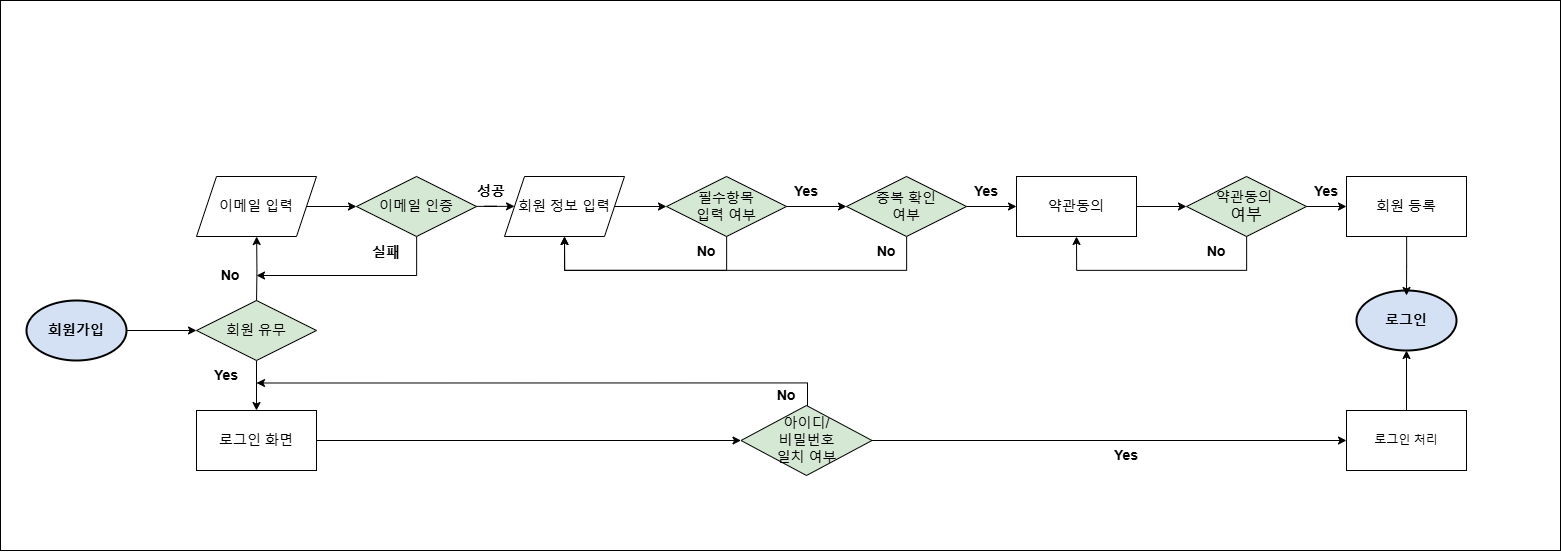

The diagram above was exported from draw.io. Its source (the exported page's mxGraphModel, read from the mxfile embedded in the PNG):
<mxGraphModel dx="1783" dy="1891" grid="0" gridSize="10" guides="1" tooltips="1" connect="1" arrows="1" fold="1" page="0" pageScale="1" pageWidth="827" pageHeight="1169" math="0" shadow="0">
  <root>
    <mxCell id="0" />
    <mxCell id="1" parent="0" />
    <mxCell id="Cvg44jbYvz4wWaGB23Ib-1" value="" style="group" vertex="1" connectable="0" parent="1">
      <mxGeometry x="414" y="-300" width="1560" height="550" as="geometry" />
    </mxCell>
    <mxCell id="ajuCvHvFtU4NxAj_xOji-1" value="" style="rounded=0;whiteSpace=wrap;html=1;" parent="Cvg44jbYvz4wWaGB23Ib-1" vertex="1">
      <mxGeometry width="1560" height="550" as="geometry" />
    </mxCell>
    <mxCell id="ajuCvHvFtU4NxAj_xOji-3" value="" style="edgeStyle=orthogonalEdgeStyle;rounded=0;orthogonalLoop=1;jettySize=auto;html=1;" parent="Cvg44jbYvz4wWaGB23Ib-1" source="ajuCvHvFtU4NxAj_xOji-4" target="ajuCvHvFtU4NxAj_xOji-26" edge="1">
      <mxGeometry relative="1" as="geometry" />
    </mxCell>
    <mxCell id="ajuCvHvFtU4NxAj_xOji-50" value="" style="edgeStyle=orthogonalEdgeStyle;rounded=0;orthogonalLoop=1;jettySize=auto;html=1;" parent="Cvg44jbYvz4wWaGB23Ib-1" target="ajuCvHvFtU4NxAj_xOji-18" edge="1">
      <mxGeometry relative="1" as="geometry">
        <mxPoint x="256" y="305" as="sourcePoint" />
      </mxGeometry>
    </mxCell>
    <mxCell id="ajuCvHvFtU4NxAj_xOji-4" value="&lt;font style=&quot;font-size: 14px;&quot;&gt;회원 유무&lt;/font&gt;" style="shape=rhombus;perimeter=rhombusPerimeter;whiteSpace=wrap;html=1;align=center;fillColor=#D5E8D4;" parent="Cvg44jbYvz4wWaGB23Ib-1" vertex="1">
      <mxGeometry x="196" y="300" width="120" height="60" as="geometry" />
    </mxCell>
    <mxCell id="ajuCvHvFtU4NxAj_xOji-5" value="" style="edgeStyle=orthogonalEdgeStyle;rounded=0;orthogonalLoop=1;jettySize=auto;html=1;" parent="Cvg44jbYvz4wWaGB23Ib-1" source="ajuCvHvFtU4NxAj_xOji-6" target="ajuCvHvFtU4NxAj_xOji-4" edge="1">
      <mxGeometry relative="1" as="geometry" />
    </mxCell>
    <mxCell id="ajuCvHvFtU4NxAj_xOji-6" value="&lt;font style=&quot;font-size: 14px;&quot;&gt;&lt;b&gt;회원가입&lt;/b&gt;&lt;/font&gt;" style="strokeWidth=2;html=1;shape=mxgraph.flowchart.start_1;whiteSpace=wrap;fillColor=#D4E1F5;" parent="Cvg44jbYvz4wWaGB23Ib-1" vertex="1">
      <mxGeometry x="26" y="300" width="100" height="60" as="geometry" />
    </mxCell>
    <mxCell id="ajuCvHvFtU4NxAj_xOji-53" value="" style="edgeStyle=orthogonalEdgeStyle;rounded=0;orthogonalLoop=1;jettySize=auto;html=1;" parent="Cvg44jbYvz4wWaGB23Ib-1" source="ajuCvHvFtU4NxAj_xOji-8" target="ajuCvHvFtU4NxAj_xOji-16" edge="1">
      <mxGeometry relative="1" as="geometry" />
    </mxCell>
    <mxCell id="ajuCvHvFtU4NxAj_xOji-8" value="&lt;font style=&quot;font-size: 14px;&quot;&gt;회원 정보 입력&lt;/font&gt;" style="shape=parallelogram;perimeter=parallelogramPerimeter;whiteSpace=wrap;html=1;fixedSize=1;fillColor=none;" parent="Cvg44jbYvz4wWaGB23Ib-1" vertex="1">
      <mxGeometry x="504" y="176" width="120" height="60" as="geometry" />
    </mxCell>
    <mxCell id="ajuCvHvFtU4NxAj_xOji-9" value="" style="edgeStyle=orthogonalEdgeStyle;rounded=0;orthogonalLoop=1;jettySize=auto;html=1;" parent="Cvg44jbYvz4wWaGB23Ib-1" source="ajuCvHvFtU4NxAj_xOji-11" target="ajuCvHvFtU4NxAj_xOji-12" edge="1">
      <mxGeometry relative="1" as="geometry" />
    </mxCell>
    <mxCell id="ajuCvHvFtU4NxAj_xOji-10" style="edgeStyle=orthogonalEdgeStyle;rounded=0;orthogonalLoop=1;jettySize=auto;html=1;entryX=1;entryY=0.75;entryDx=0;entryDy=0;" parent="Cvg44jbYvz4wWaGB23Ib-1" source="ajuCvHvFtU4NxAj_xOji-11" target="ajuCvHvFtU4NxAj_xOji-27" edge="1">
      <mxGeometry relative="1" as="geometry">
        <Array as="points">
          <mxPoint x="807" y="382" />
        </Array>
      </mxGeometry>
    </mxCell>
    <mxCell id="ajuCvHvFtU4NxAj_xOji-11" value="&lt;font style=&quot;font-size: 14px;&quot;&gt;아이디/&lt;br&gt;비밀번호&lt;br&gt;일치 여부&lt;/font&gt;" style="shape=rhombus;perimeter=rhombusPerimeter;whiteSpace=wrap;html=1;align=center;fillColor=#D5E8D4;" parent="Cvg44jbYvz4wWaGB23Ib-1" vertex="1">
      <mxGeometry x="740.5" y="405" width="131" height="70" as="geometry" />
    </mxCell>
    <mxCell id="ajuCvHvFtU4NxAj_xOji-12" value="로그인 처리" style="rounded=0;whiteSpace=wrap;html=1;fillColor=none;" parent="Cvg44jbYvz4wWaGB23Ib-1" vertex="1">
      <mxGeometry x="1346" y="410" width="120" height="60" as="geometry" />
    </mxCell>
    <mxCell id="ajuCvHvFtU4NxAj_xOji-13" value="&lt;font style=&quot;font-size: 14px;&quot;&gt;&lt;b&gt;로그인&lt;/b&gt;&lt;/font&gt;" style="strokeWidth=2;html=1;shape=mxgraph.flowchart.start_1;whiteSpace=wrap;fillColor=#D4E1F5;" parent="Cvg44jbYvz4wWaGB23Ib-1" vertex="1">
      <mxGeometry x="1356" y="290" width="100" height="60" as="geometry" />
    </mxCell>
    <mxCell id="ajuCvHvFtU4NxAj_xOji-54" value="" style="edgeStyle=orthogonalEdgeStyle;rounded=0;orthogonalLoop=1;jettySize=auto;html=1;" parent="Cvg44jbYvz4wWaGB23Ib-1" source="ajuCvHvFtU4NxAj_xOji-16" target="ajuCvHvFtU4NxAj_xOji-31" edge="1">
      <mxGeometry relative="1" as="geometry" />
    </mxCell>
    <mxCell id="ajuCvHvFtU4NxAj_xOji-61" style="edgeStyle=orthogonalEdgeStyle;rounded=0;orthogonalLoop=1;jettySize=auto;html=1;entryX=0.5;entryY=1;entryDx=0;entryDy=0;" parent="Cvg44jbYvz4wWaGB23Ib-1" source="ajuCvHvFtU4NxAj_xOji-16" target="ajuCvHvFtU4NxAj_xOji-8" edge="1">
      <mxGeometry relative="1" as="geometry">
        <Array as="points">
          <mxPoint x="726" y="270" />
          <mxPoint x="564" y="270" />
        </Array>
      </mxGeometry>
    </mxCell>
    <mxCell id="ajuCvHvFtU4NxAj_xOji-16" value="&lt;font style=&quot;font-size: 14px;&quot;&gt;필수항목&lt;br&gt;입력 여부&lt;/font&gt;" style="shape=rhombus;perimeter=rhombusPerimeter;whiteSpace=wrap;html=1;align=center;fillColor=#D5E8D4;" parent="Cvg44jbYvz4wWaGB23Ib-1" vertex="1">
      <mxGeometry x="666" y="176" width="120" height="60" as="geometry" />
    </mxCell>
    <mxCell id="ajuCvHvFtU4NxAj_xOji-51" value="" style="edgeStyle=orthogonalEdgeStyle;rounded=0;orthogonalLoop=1;jettySize=auto;html=1;" parent="Cvg44jbYvz4wWaGB23Ib-1" source="ajuCvHvFtU4NxAj_xOji-18" target="ajuCvHvFtU4NxAj_xOji-21" edge="1">
      <mxGeometry relative="1" as="geometry" />
    </mxCell>
    <mxCell id="ajuCvHvFtU4NxAj_xOji-18" value="&lt;font style=&quot;font-size: 14px;&quot;&gt;이메일 입력&lt;/font&gt;" style="shape=parallelogram;perimeter=parallelogramPerimeter;whiteSpace=wrap;html=1;fixedSize=1;fillColor=none;" parent="Cvg44jbYvz4wWaGB23Ib-1" vertex="1">
      <mxGeometry x="196" y="176" width="120" height="60" as="geometry" />
    </mxCell>
    <mxCell id="ajuCvHvFtU4NxAj_xOji-52" value="" style="edgeStyle=orthogonalEdgeStyle;rounded=0;orthogonalLoop=1;jettySize=auto;html=1;" parent="Cvg44jbYvz4wWaGB23Ib-1" source="ajuCvHvFtU4NxAj_xOji-21" target="ajuCvHvFtU4NxAj_xOji-8" edge="1">
      <mxGeometry relative="1" as="geometry" />
    </mxCell>
    <mxCell id="ajuCvHvFtU4NxAj_xOji-60" style="edgeStyle=orthogonalEdgeStyle;rounded=0;orthogonalLoop=1;jettySize=auto;html=1;" parent="Cvg44jbYvz4wWaGB23Ib-1" source="ajuCvHvFtU4NxAj_xOji-21" edge="1">
      <mxGeometry relative="1" as="geometry">
        <mxPoint x="255.99999999999977" y="275" as="targetPoint" />
        <Array as="points">
          <mxPoint x="416" y="275" />
        </Array>
      </mxGeometry>
    </mxCell>
    <mxCell id="ajuCvHvFtU4NxAj_xOji-21" value="&lt;font style=&quot;font-size: 14px;&quot;&gt;이메일 인증&lt;/font&gt;" style="shape=rhombus;perimeter=rhombusPerimeter;whiteSpace=wrap;html=1;align=center;fillColor=#D5E8D4;" parent="Cvg44jbYvz4wWaGB23Ib-1" vertex="1">
      <mxGeometry x="356" y="176" width="120" height="60" as="geometry" />
    </mxCell>
    <mxCell id="ajuCvHvFtU4NxAj_xOji-22" value="" style="edgeStyle=orthogonalEdgeStyle;rounded=0;orthogonalLoop=1;jettySize=auto;html=1;" parent="Cvg44jbYvz4wWaGB23Ib-1" source="ajuCvHvFtU4NxAj_xOji-23" edge="1">
      <mxGeometry relative="1" as="geometry">
        <mxPoint x="1406" y="295" as="targetPoint" />
      </mxGeometry>
    </mxCell>
    <mxCell id="ajuCvHvFtU4NxAj_xOji-23" value="&lt;font style=&quot;font-size: 14px;&quot;&gt;회원 등록&lt;/font&gt;" style="rounded=0;whiteSpace=wrap;html=1;fillColor=none;" parent="Cvg44jbYvz4wWaGB23Ib-1" vertex="1">
      <mxGeometry x="1346" y="176" width="120" height="60" as="geometry" />
    </mxCell>
    <mxCell id="ajuCvHvFtU4NxAj_xOji-24" style="edgeStyle=orthogonalEdgeStyle;rounded=0;orthogonalLoop=1;jettySize=auto;html=1;entryX=0.5;entryY=1;entryDx=0;entryDy=0;entryPerimeter=0;" parent="Cvg44jbYvz4wWaGB23Ib-1" source="ajuCvHvFtU4NxAj_xOji-12" target="ajuCvHvFtU4NxAj_xOji-13" edge="1">
      <mxGeometry relative="1" as="geometry" />
    </mxCell>
    <mxCell id="ajuCvHvFtU4NxAj_xOji-25" value="" style="edgeStyle=orthogonalEdgeStyle;rounded=0;orthogonalLoop=1;jettySize=auto;html=1;" parent="Cvg44jbYvz4wWaGB23Ib-1" source="ajuCvHvFtU4NxAj_xOji-26" target="ajuCvHvFtU4NxAj_xOji-11" edge="1">
      <mxGeometry relative="1" as="geometry" />
    </mxCell>
    <mxCell id="ajuCvHvFtU4NxAj_xOji-26" value="&lt;font style=&quot;font-size: 14px;&quot;&gt;로그인 화면&lt;/font&gt;" style="rounded=0;whiteSpace=wrap;html=1;fillColor=none;" parent="Cvg44jbYvz4wWaGB23Ib-1" vertex="1">
      <mxGeometry x="196" y="410" width="120" height="60" as="geometry" />
    </mxCell>
    <mxCell id="ajuCvHvFtU4NxAj_xOji-27" value="&lt;font style=&quot;font-size: 14px;&quot;&gt;Yes&lt;/font&gt;" style="text;html=1;align=center;verticalAlign=middle;whiteSpace=wrap;rounded=0;fontStyle=1" parent="Cvg44jbYvz4wWaGB23Ib-1" vertex="1">
      <mxGeometry x="196" y="360" width="60" height="30" as="geometry" />
    </mxCell>
    <mxCell id="ajuCvHvFtU4NxAj_xOji-28" value="&lt;font style=&quot;font-size: 14px;&quot;&gt;No&lt;/font&gt;" style="text;html=1;align=center;verticalAlign=middle;whiteSpace=wrap;rounded=0;fontStyle=1" parent="Cvg44jbYvz4wWaGB23Ib-1" vertex="1">
      <mxGeometry x="200" y="260" width="60" height="30" as="geometry" />
    </mxCell>
    <mxCell id="ajuCvHvFtU4NxAj_xOji-55" value="" style="edgeStyle=orthogonalEdgeStyle;rounded=0;orthogonalLoop=1;jettySize=auto;html=1;" parent="Cvg44jbYvz4wWaGB23Ib-1" source="ajuCvHvFtU4NxAj_xOji-31" target="ajuCvHvFtU4NxAj_xOji-44" edge="1">
      <mxGeometry relative="1" as="geometry" />
    </mxCell>
    <mxCell id="ajuCvHvFtU4NxAj_xOji-63" style="edgeStyle=orthogonalEdgeStyle;rounded=0;orthogonalLoop=1;jettySize=auto;html=1;entryX=0.5;entryY=1;entryDx=0;entryDy=0;" parent="Cvg44jbYvz4wWaGB23Ib-1" source="ajuCvHvFtU4NxAj_xOji-31" target="ajuCvHvFtU4NxAj_xOji-8" edge="1">
      <mxGeometry relative="1" as="geometry">
        <Array as="points">
          <mxPoint x="906" y="270" />
          <mxPoint x="564" y="270" />
        </Array>
      </mxGeometry>
    </mxCell>
    <mxCell id="ajuCvHvFtU4NxAj_xOji-31" value="&lt;font style=&quot;font-size: 14px;&quot;&gt;중복 확인&lt;br&gt;여부&lt;/font&gt;" style="shape=rhombus;perimeter=rhombusPerimeter;whiteSpace=wrap;html=1;align=center;fillColor=#D5E8D4;" parent="Cvg44jbYvz4wWaGB23Ib-1" vertex="1">
      <mxGeometry x="846" y="176" width="120" height="60" as="geometry" />
    </mxCell>
    <mxCell id="ajuCvHvFtU4NxAj_xOji-32" value="&lt;font style=&quot;font-size: 14px;&quot;&gt;Yes&lt;/font&gt;" style="text;html=1;align=center;verticalAlign=middle;whiteSpace=wrap;rounded=0;fontStyle=1" parent="Cvg44jbYvz4wWaGB23Ib-1" vertex="1">
      <mxGeometry x="956" y="176" width="60" height="30" as="geometry" />
    </mxCell>
    <mxCell id="ajuCvHvFtU4NxAj_xOji-33" value="&lt;font style=&quot;font-size: 14px;&quot;&gt;Yes&lt;/font&gt;" style="text;html=1;align=center;verticalAlign=middle;whiteSpace=wrap;rounded=0;fontStyle=1" parent="Cvg44jbYvz4wWaGB23Ib-1" vertex="1">
      <mxGeometry x="1296" y="176" width="60" height="30" as="geometry" />
    </mxCell>
    <mxCell id="ajuCvHvFtU4NxAj_xOji-34" value="&lt;font style=&quot;font-size: 14px;&quot;&gt;Yes&lt;/font&gt;" style="text;html=1;align=center;verticalAlign=middle;whiteSpace=wrap;rounded=0;fontStyle=1" parent="Cvg44jbYvz4wWaGB23Ib-1" vertex="1">
      <mxGeometry x="1096" y="440" width="60" height="30" as="geometry" />
    </mxCell>
    <mxCell id="ajuCvHvFtU4NxAj_xOji-36" value="&lt;font style=&quot;font-size: 14px;&quot;&gt;실패&lt;/font&gt;" style="text;html=1;align=center;verticalAlign=middle;whiteSpace=wrap;rounded=0;fontStyle=1" parent="Cvg44jbYvz4wWaGB23Ib-1" vertex="1">
      <mxGeometry x="356" y="237" width="60" height="30" as="geometry" />
    </mxCell>
    <mxCell id="ajuCvHvFtU4NxAj_xOji-37" value="&lt;font style=&quot;font-size: 14px;&quot;&gt;No&lt;/font&gt;" style="text;html=1;align=center;verticalAlign=middle;whiteSpace=wrap;rounded=0;fontStyle=1" parent="Cvg44jbYvz4wWaGB23Ib-1" vertex="1">
      <mxGeometry x="1186" y="236" width="60" height="30" as="geometry" />
    </mxCell>
    <mxCell id="ajuCvHvFtU4NxAj_xOji-38" value="&lt;font style=&quot;font-size: 14px;&quot;&gt;성공&lt;/font&gt;" style="text;html=1;align=center;verticalAlign=middle;whiteSpace=wrap;rounded=0;fontStyle=1" parent="Cvg44jbYvz4wWaGB23Ib-1" vertex="1">
      <mxGeometry x="461" y="176" width="60" height="30" as="geometry" />
    </mxCell>
    <mxCell id="ajuCvHvFtU4NxAj_xOji-39" value="&lt;font style=&quot;font-size: 14px;&quot;&gt;No&lt;/font&gt;" style="text;html=1;align=center;verticalAlign=middle;whiteSpace=wrap;rounded=0;fontStyle=1" parent="Cvg44jbYvz4wWaGB23Ib-1" vertex="1">
      <mxGeometry x="756" y="380" width="60" height="30" as="geometry" />
    </mxCell>
    <mxCell id="ajuCvHvFtU4NxAj_xOji-57" value="" style="edgeStyle=orthogonalEdgeStyle;rounded=0;orthogonalLoop=1;jettySize=auto;html=1;" parent="Cvg44jbYvz4wWaGB23Ib-1" source="ajuCvHvFtU4NxAj_xOji-42" target="ajuCvHvFtU4NxAj_xOji-23" edge="1">
      <mxGeometry relative="1" as="geometry" />
    </mxCell>
    <mxCell id="ajuCvHvFtU4NxAj_xOji-64" style="edgeStyle=orthogonalEdgeStyle;rounded=0;orthogonalLoop=1;jettySize=auto;html=1;entryX=0.5;entryY=1;entryDx=0;entryDy=0;" parent="Cvg44jbYvz4wWaGB23Ib-1" source="ajuCvHvFtU4NxAj_xOji-42" target="ajuCvHvFtU4NxAj_xOji-44" edge="1">
      <mxGeometry relative="1" as="geometry">
        <Array as="points">
          <mxPoint x="1246" y="270" />
          <mxPoint x="1076" y="270" />
        </Array>
      </mxGeometry>
    </mxCell>
    <mxCell id="ajuCvHvFtU4NxAj_xOji-42" value="&lt;font style=&quot;font-size: 14px;&quot;&gt;약관동의&amp;nbsp;&lt;/font&gt;&lt;div&gt;&lt;font size=&quot;3&quot;&gt;여부&lt;/font&gt;&lt;/div&gt;" style="shape=rhombus;perimeter=rhombusPerimeter;whiteSpace=wrap;html=1;align=center;fillColor=#D5E8D4;" parent="Cvg44jbYvz4wWaGB23Ib-1" vertex="1">
      <mxGeometry x="1186" y="176" width="120" height="60" as="geometry" />
    </mxCell>
    <mxCell id="ajuCvHvFtU4NxAj_xOji-56" value="" style="edgeStyle=orthogonalEdgeStyle;rounded=0;orthogonalLoop=1;jettySize=auto;html=1;" parent="Cvg44jbYvz4wWaGB23Ib-1" source="ajuCvHvFtU4NxAj_xOji-44" target="ajuCvHvFtU4NxAj_xOji-42" edge="1">
      <mxGeometry relative="1" as="geometry" />
    </mxCell>
    <mxCell id="ajuCvHvFtU4NxAj_xOji-44" value="&lt;font style=&quot;font-size: 14px;&quot;&gt;약관동의&lt;/font&gt;" style="rounded=0;whiteSpace=wrap;html=1;fillColor=none;" parent="Cvg44jbYvz4wWaGB23Ib-1" vertex="1">
      <mxGeometry x="1016" y="176" width="120" height="60" as="geometry" />
    </mxCell>
    <mxCell id="ajuCvHvFtU4NxAj_xOji-45" value="&lt;font style=&quot;font-size: 14px;&quot;&gt;Yes&lt;/font&gt;" style="text;html=1;align=center;verticalAlign=middle;whiteSpace=wrap;rounded=0;fontStyle=1" parent="Cvg44jbYvz4wWaGB23Ib-1" vertex="1">
      <mxGeometry x="776" y="176" width="60" height="30" as="geometry" />
    </mxCell>
    <mxCell id="ajuCvHvFtU4NxAj_xOji-46" value="&lt;font style=&quot;font-size: 14px;&quot;&gt;No&lt;/font&gt;" style="text;html=1;align=center;verticalAlign=middle;whiteSpace=wrap;rounded=0;fontStyle=1" parent="Cvg44jbYvz4wWaGB23Ib-1" vertex="1">
      <mxGeometry x="676" y="236" width="60" height="30" as="geometry" />
    </mxCell>
    <mxCell id="ajuCvHvFtU4NxAj_xOji-68" value="&lt;font style=&quot;font-size: 14px;&quot;&gt;No&lt;/font&gt;" style="text;html=1;align=center;verticalAlign=middle;whiteSpace=wrap;rounded=0;fontStyle=1" parent="Cvg44jbYvz4wWaGB23Ib-1" vertex="1">
      <mxGeometry x="856" y="236" width="60" height="30" as="geometry" />
    </mxCell>
  </root>
</mxGraphModel>